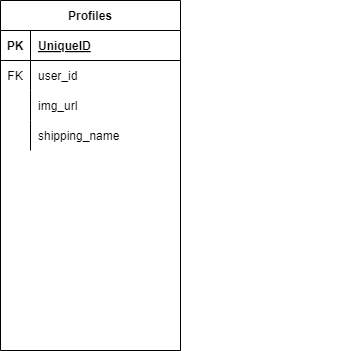

The diagram above was exported from draw.io. Its source (the exported page's mxGraphModel, read from the mxfile embedded in the PNG):
<mxGraphModel dx="1067" dy="521" grid="1" gridSize="10" guides="1" tooltips="1" connect="1" arrows="1" fold="1" page="1" pageScale="1" pageWidth="827" pageHeight="1169" math="0" shadow="0">
  <root>
    <mxCell id="0" />
    <mxCell id="1" parent="0" />
    <mxCell id="82" value="" style="shape=tableRow;horizontal=0;startSize=0;swimlaneHead=0;swimlaneBody=0;fillColor=none;collapsible=0;dropTarget=0;points=[[0,0.5],[1,0.5]];portConstraint=eastwest;top=0;left=0;right=0;bottom=0;fontFamily=Helvetica;" vertex="1" parent="1">
      <mxGeometry x="200" y="440" width="180" height="30" as="geometry" />
    </mxCell>
    <mxCell id="83" value="" style="shape=partialRectangle;connectable=0;fillColor=none;top=0;left=0;bottom=0;right=0;editable=1;overflow=hidden;fontFamily=Helvetica;" vertex="1" parent="82">
      <mxGeometry width="30" height="30" as="geometry">
        <mxRectangle width="30" height="30" as="alternateBounds" />
      </mxGeometry>
    </mxCell>
    <mxCell id="124" value="Profiles" style="shape=table;startSize=30;container=1;collapsible=1;childLayout=tableLayout;fixedRows=1;rowLines=0;fontStyle=1;align=center;resizeLast=1;fontFamily=Helvetica;" vertex="1" parent="1">
      <mxGeometry x="40" y="120" width="180" height="350" as="geometry" />
    </mxCell>
    <mxCell id="125" value="" style="shape=tableRow;horizontal=0;startSize=0;swimlaneHead=0;swimlaneBody=0;fillColor=none;collapsible=0;dropTarget=0;points=[[0,0.5],[1,0.5]];portConstraint=eastwest;top=0;left=0;right=0;bottom=1;fontFamily=Helvetica;" vertex="1" parent="124">
      <mxGeometry y="30" width="180" height="30" as="geometry" />
    </mxCell>
    <mxCell id="126" value="PK" style="shape=partialRectangle;connectable=0;fillColor=none;top=0;left=0;bottom=0;right=0;fontStyle=1;overflow=hidden;fontFamily=Helvetica;" vertex="1" parent="125">
      <mxGeometry width="30" height="30" as="geometry">
        <mxRectangle width="30" height="30" as="alternateBounds" />
      </mxGeometry>
    </mxCell>
    <mxCell id="127" value="UniqueID" style="shape=partialRectangle;connectable=0;fillColor=none;top=0;left=0;bottom=0;right=0;align=left;spacingLeft=6;fontStyle=5;overflow=hidden;fontFamily=Helvetica;" vertex="1" parent="125">
      <mxGeometry x="30" width="150" height="30" as="geometry">
        <mxRectangle width="150" height="30" as="alternateBounds" />
      </mxGeometry>
    </mxCell>
    <mxCell id="128" value="" style="shape=tableRow;horizontal=0;startSize=0;swimlaneHead=0;swimlaneBody=0;fillColor=none;collapsible=0;dropTarget=0;points=[[0,0.5],[1,0.5]];portConstraint=eastwest;top=0;left=0;right=0;bottom=0;fontFamily=Helvetica;" vertex="1" parent="124">
      <mxGeometry y="60" width="180" height="30" as="geometry" />
    </mxCell>
    <mxCell id="129" value="FK" style="shape=partialRectangle;connectable=0;fillColor=none;top=0;left=0;bottom=0;right=0;editable=1;overflow=hidden;fontFamily=Helvetica;" vertex="1" parent="128">
      <mxGeometry width="30" height="30" as="geometry">
        <mxRectangle width="30" height="30" as="alternateBounds" />
      </mxGeometry>
    </mxCell>
    <mxCell id="130" value="user_id" style="shape=partialRectangle;connectable=0;fillColor=none;top=0;left=0;bottom=0;right=0;align=left;spacingLeft=6;overflow=hidden;fontFamily=Helvetica;" vertex="1" parent="128">
      <mxGeometry x="30" width="150" height="30" as="geometry">
        <mxRectangle width="150" height="30" as="alternateBounds" />
      </mxGeometry>
    </mxCell>
    <mxCell id="131" value="" style="shape=tableRow;horizontal=0;startSize=0;swimlaneHead=0;swimlaneBody=0;fillColor=none;collapsible=0;dropTarget=0;points=[[0,0.5],[1,0.5]];portConstraint=eastwest;top=0;left=0;right=0;bottom=0;fontFamily=Helvetica;" vertex="1" parent="124">
      <mxGeometry y="90" width="180" height="30" as="geometry" />
    </mxCell>
    <mxCell id="132" value="" style="shape=partialRectangle;connectable=0;fillColor=none;top=0;left=0;bottom=0;right=0;editable=1;overflow=hidden;fontFamily=Helvetica;" vertex="1" parent="131">
      <mxGeometry width="30" height="30" as="geometry">
        <mxRectangle width="30" height="30" as="alternateBounds" />
      </mxGeometry>
    </mxCell>
    <mxCell id="133" value="img_url" style="shape=partialRectangle;connectable=0;fillColor=none;top=0;left=0;bottom=0;right=0;align=left;spacingLeft=6;overflow=hidden;fontFamily=Helvetica;" vertex="1" parent="131">
      <mxGeometry x="30" width="150" height="30" as="geometry">
        <mxRectangle width="150" height="30" as="alternateBounds" />
      </mxGeometry>
    </mxCell>
    <mxCell id="134" value="" style="shape=tableRow;horizontal=0;startSize=0;swimlaneHead=0;swimlaneBody=0;fillColor=none;collapsible=0;dropTarget=0;points=[[0,0.5],[1,0.5]];portConstraint=eastwest;top=0;left=0;right=0;bottom=0;fontFamily=Helvetica;" vertex="1" parent="124">
      <mxGeometry y="120" width="180" height="30" as="geometry" />
    </mxCell>
    <mxCell id="135" value="" style="shape=partialRectangle;connectable=0;fillColor=none;top=0;left=0;bottom=0;right=0;editable=1;overflow=hidden;fontFamily=Helvetica;" vertex="1" parent="134">
      <mxGeometry width="30" height="30" as="geometry">
        <mxRectangle width="30" height="30" as="alternateBounds" />
      </mxGeometry>
    </mxCell>
    <mxCell id="136" value="shipping_name" style="shape=partialRectangle;connectable=0;fillColor=none;top=0;left=0;bottom=0;right=0;align=left;spacingLeft=6;overflow=hidden;fontFamily=Helvetica;" vertex="1" parent="134">
      <mxGeometry x="30" width="150" height="30" as="geometry">
        <mxRectangle width="150" height="30" as="alternateBounds" />
      </mxGeometry>
    </mxCell>
  </root>
</mxGraphModel>